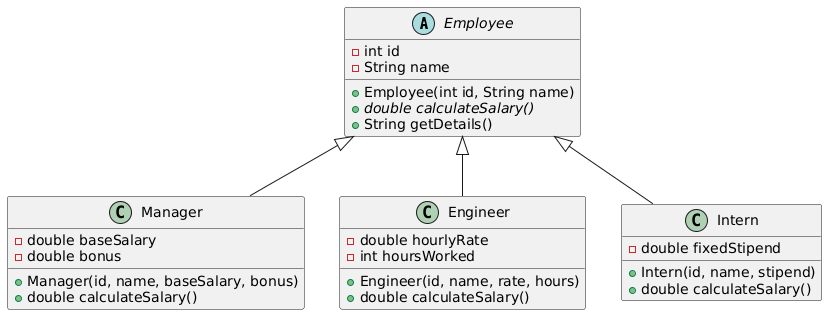

The diagram above was rendered by PlantUML. Its source (embedded in the PNG):
@startuml
' الكلاس الأب المجرد
abstract class Employee {
  - int id
  - String name
  + Employee(int id, String name)
  + {abstract} double calculateSalary()
  + String getDetails()
}

' كلاس المدير يرث من الموظف
class Manager {
  - double baseSalary
  - double bonus
  + Manager(id, name, baseSalary, bonus)
  + double calculateSalary()
}

' كلاس المهندس يرث من الموظف
class Engineer {
  - double hourlyRate
  - int hoursWorked
  + Engineer(id, name, rate, hours)
  + double calculateSalary()
}

' كلاس المتدرب يرث من الموظف
class Intern {
  - double fixedStipend
  + Intern(id, name, stipend)
  + double calculateSalary()
}

' علاقات الوراثة
Employee <|-- Manager
Employee <|-- Engineer
Employee <|-- Intern
@enduml